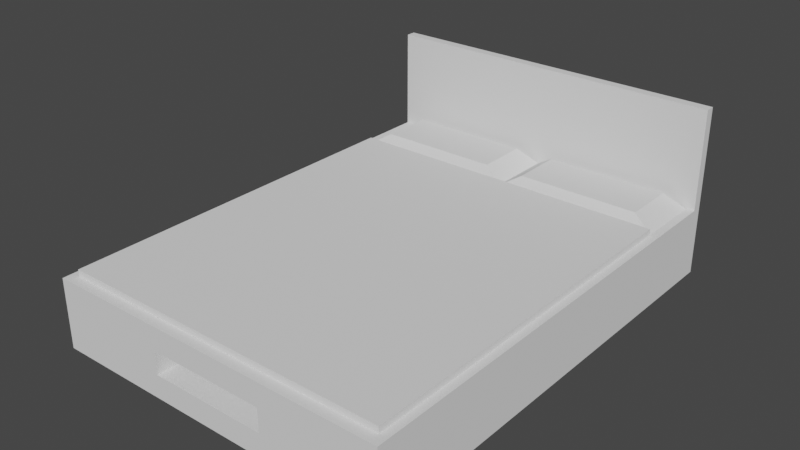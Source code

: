# Source: lozko.blend  (saved by Blender 3.0.42; exported with 4.5.12 LTS)
import bpy
from mathutils import Matrix  # noqa: F401  (used for matrix-valued properties, if any)

bpy.ops.wm.read_factory_settings(use_empty=True)
scene = bpy.context.scene
scene.name = 'Scene'

# ---- collections
col_collection = bpy.data.collections.new('Collection'); scene.collection.children.link(col_collection)

# ---- world
world_world = bpy.data.worlds.new('World'); scene.world = world_world
world_world.use_nodes = True; world_world.node_tree.nodes.clear()
_N = world_world.node_tree.nodes; _L = world_world.node_tree.links
n0 = _N.new('ShaderNodeOutputWorld'); n0.name = 'World Output'; n0.location = (300, 300)
n1 = _N.new('ShaderNodeBackground'); n1.name = 'Background'; n1.location = (10, 300)
n1.inputs[0].default_value = (0.05088, 0.05088, 0.05088, 1.0)
_L.new(n1.outputs[0], n0.inputs[0])
n0.is_active_output = True
world_world.color = (0.05088, 0.05088, 0.05088)
world_world.use_sun_shadow = False
world_world.sun_shadow_jitter_overblur = 0.0

# ---- meshes
me_cube_001 = bpy.data.meshes.new('Cube.001')
me_cube_001.from_pydata([(-1.0, -1.0, -1.0), (-1.0, -1.0, 1.0), (-1.0, 1.0, -1.0), (-1.0, 1.0, 1.0), (1.0, -1.0, -1.0), (1.0, -1.0, 1.0), (1.0, 1.0, -1.0), (1.0, 1.0, 1.0), (-1.0, 1.0, 3.899), (1.0, 1.0, 3.899), (-1.0, 0.9578, 1.0), (1.0, 0.9578, 1.0), (-1.0, 0.9578, 3.899), (1.0, 0.9578, 3.899), (-0.9535, -0.9535, 1.0), (-0.9535, 0.9535, 1.0), (0.9535, -0.9535, 1.0), (0.9535, 0.9535, 1.0), (-1.0, 0.6819, -1.0), (-1.0, 0.6819, 1.0), (0.9535, 0.6502, 1.0), (1.0, 0.6819, -1.0), (-0.9535, 0.6502, 1.0), (1.0, 0.6819, 1.0), (0.9535, 0.6502, 1.186), (0.9535, -0.9535, 1.186), (-0.9535, -0.9535, 1.186), (-0.9535, 0.6502, 1.186), (0.0, 0.9535, 1.0), (0.0, -0.9535, 1.0), (0.0, 0.6502, 1.0), (0.0, -0.9535, 1.186), (0.0, 0.6502, 1.186), (0.3333, -0.4265, -0.3333), (0.3333, -0.4265, 0.3333), (-0.3333, -0.4265, -0.3333), (-0.3333, -0.4265, 0.3333), (-0.8343, 0.6881, 1.0), (-0.8343, 0.9156, 1.0), (-0.1192, 0.9156, 1.0), (-0.1192, 0.6881, 1.0), (0.1192, 0.9156, 1.0), (0.8343, 0.9156, 1.0), (0.8343, 0.6881, 1.0), (0.1192, 0.6881, 1.0), (0.1192, 0.9156, 1.383), (0.8343, 0.9156, 1.383), (0.8343, 0.6881, 1.383), (0.1192, 0.6881, 1.383), (-0.8343, 0.6881, 1.383), (-0.8343, 0.9156, 1.383), (-0.1192, 0.9156, 1.383), (-0.1192, 0.6881, 1.383), (-1.0, -1.0, -0.3333), (-1.0, -1.0, 0.3333), (-1.0, 1.0, 0.3333), (-1.0, 1.0, -0.3333), (1.0, -1.0, 0.3333), (1.0, -1.0, -0.3333), (1.0, 1.0, 0.3333), (1.0, 1.0, -0.3333), (1.0, 0.6819, 0.3333), (1.0, 0.6819, -0.3333), (-1.0, 0.6819, 0.3333), (-1.0, 0.6819, -0.3333), (0.3333, 1.0, -1.0), (-0.3333, 1.0, -1.0), (-0.3333, -1.0, -1.0), (0.3333, -1.0, -1.0), (0.3333, -1.0, 1.0), (-0.3333, -1.0, 1.0), (0.3333, 0.6819, -1.0), (-0.3333, 0.6819, -1.0), (-0.3333, -1.0, 0.3333), (0.3333, -1.0, 0.3333), (-0.3333, -1.0, -0.3333), (0.3333, -1.0, -0.3333), (-0.3333, 1.0, -0.3333), (0.3333, 1.0, -0.3333), (-0.3333, 1.0, 0.3333), (0.3333, 1.0, 0.3333), (0.3333, -1.0, -0.3333), (-0.3333, -1.0, -0.3333), (0.3333, -1.0, 0.3333), (-0.3333, -1.0, 0.3333)], [], [(63, 19, 3, 55), (55, 3, 7, 59, 80, 79), (61, 23, 5, 57), (84, 70, 1, 54), (71, 21, 4, 68), (23, 7, 17, 20), (8, 3, 10, 12), (10, 11, 13, 12), (3, 7, 11, 10), (7, 9, 13, 11), (9, 8, 12, 13), (9, 7, 3, 8), (30, 22, 27, 32), (7, 3, 15, 28, 17), (19, 1, 14, 22), (1, 70, 69, 5, 16, 29, 14), (3, 19, 22, 15), (28, 15, 38, 39), (5, 23, 20, 16), (65, 6, 21, 71), (59, 7, 23, 61), (54, 1, 19, 63), (32, 27, 26, 31), (16, 20, 24, 25), (22, 14, 26, 27), (29, 16, 25, 31), (14, 29, 31, 26), (24, 32, 31, 25), (20, 17, 42, 43), (20, 30, 32, 24), (75, 76, 33, 35), (17, 28, 41, 42), (30, 20, 43, 44), (28, 30, 44, 41), (40, 39, 51, 52), (30, 28, 39, 40), (15, 22, 37, 38), (22, 30, 40, 37), (44, 43, 47, 48), (73, 75, 35, 36), (74, 73, 36, 34), (33, 34, 36, 35), (46, 45, 48, 47), (42, 41, 45, 46), (41, 44, 48, 45), (43, 42, 46, 47), (51, 50, 49, 52), (39, 38, 50, 51), (37, 40, 52, 49), (38, 37, 49, 50), (22, 15, 50, 49), (30, 22, 49, 52), (30, 20, 47, 48), (17, 20, 47, 46), (28, 17, 46, 45), (28, 30, 48, 45), (30, 28, 51, 52), (15, 28, 51, 50), (0, 53, 64, 18), (53, 54, 63, 64), (6, 60, 62, 21), (60, 59, 61, 62), (67, 82, 53, 0), (82, 84, 54, 53), (21, 62, 58, 4), (62, 61, 57, 58), (65, 78, 60, 6), (78, 80, 59, 60), (18, 64, 56, 2), (64, 63, 55, 56), (56, 55, 79, 77), (77, 79, 80, 78), (2, 56, 77, 66), (66, 77, 78, 65), (58, 57, 83, 81), (82, 81, 76, 75), (4, 58, 81, 68), (68, 81, 82, 67), (2, 66, 72, 18), (66, 65, 71, 72), (18, 72, 67, 0), (72, 71, 68, 67), (57, 5, 69, 83), (83, 69, 70, 84), (84, 82, 75, 73), (81, 83, 74, 76), (83, 84, 73, 74), (76, 74, 34, 33)])
_uv = me_cube_001.uv_layers.new(name='UVMap')
_uv.uv.foreach_set('vector', [0.5417, 0.2102, 0.625, 0.2102, 0.625, 0.25, 0.5417, 0.25, 0.5417, 0.25, 0.625, 0.25, 0.625, 0.5, 0.5417, 0.5, 0.5417, 0.4167, 0.5417, 0.3333, 0.5417, 0.5398, 0.625, 0.5398, 0.625, 0.75, 0.5417, 0.75, 0.5417, 0.9167, 0.625, 0.9167, 0.625, 1.0, 0.5417, 1.0, 0.2917, 0.5398, 0.375, 0.5398, 0.375, 0.75, 0.2917, 0.75, 0.625, 0.5398, 0.625, 0.5, 0.625, 0.5, 0.625, 0.5398, 0.0, 0.0, 0.0, 0.0, 0.0, 0.0, 0.0, 0.0, 0.625, 0.25, 0.625, 0.5, 0.625, 0.5, 0.625, 0.25, 0.625, 0.25, 0.625, 0.5, 0.625, 0.5, 0.625, 0.25, 0.0, 0.0, 0.0, 0.0, 0.0, 0.0, 0.0, 0.0, 0.0, 0.0, 0.0, 0.0, 0.0, 0.0, 0.0, 0.0, 0.0, 0.0, 0.0, 0.0, 0.0, 0.0, 0.0, 0.0, 0.75, 0.5398, 0.875, 0.5398, 0.875, 0.5398, 0.75, 0.5398, 0.625, 0.5, 0.625, 0.25, 0.625, 0.25, 0.625, 0.375, 0.625, 0.5, 0.625, 0.2102, 0.625, 0.0, 0.625, 0.0, 0.625, 0.2102, 0.625, 1.0, 0.625, 0.9167, 0.625, 0.8333, 0.625, 0.75, 0.625, 0.75, 0.625, 0.875, 0.625, 1.0, 0.625, 0.25, 0.625, 0.2102, 0.625, 0.2102, 0.625, 0.25, 0.625, 0.375, 0.625, 0.25, 0.625, 0.25, 0.625, 0.375, 0.625, 0.75, 0.625, 0.5398, 0.625, 0.5398, 0.625, 0.75, 0.2917, 0.5, 0.375, 0.5, 0.375, 0.5398, 0.2917, 0.5398, 0.5417, 0.5, 0.625, 0.5, 0.625, 0.5398, 0.5417, 0.5398, 0.5417, 0.0, 0.625, 0.0, 0.625, 0.2102, 0.5417, 0.2102, 0.75, 0.5398, 0.875, 0.5398, 0.875, 0.75, 0.75, 0.75, 0.625, 0.75, 0.625, 0.5398, 0.625, 0.5398, 0.625, 0.75, 0.625, 0.2102, 0.625, 0.0, 0.625, 0.0, 0.625, 0.2102, 0.625, 0.875, 0.625, 0.75, 0.625, 0.75, 0.625, 0.875, 0.625, 1.0, 0.625, 0.875, 0.625, 0.875, 0.625, 1.0, 0.625, 0.5398, 0.75, 0.5398, 0.75, 0.75, 0.625, 0.75, 0.625, 0.5398, 0.625, 0.5, 0.625, 0.5, 0.625, 0.5398, 0.625, 0.5398, 0.75, 0.5398, 0.75, 0.5398, 0.625, 0.5398, 0.4583, 0.9167, 0.4583, 0.8333, 0.4583, 0.8333, 0.4583, 0.9167, 0.625, 0.5, 0.625, 0.375, 0.625, 0.375, 0.625, 0.5, 0.75, 0.5398, 0.625, 0.5398, 0.625, 0.5398, 0.75, 0.5398, 0.75, 0.5, 0.75, 0.5398, 0.75, 0.5398, 0.75, 0.5, 0.75, 0.5398, 0.75, 0.5, 0.75, 0.5, 0.75, 0.5398, 0.75, 0.5398, 0.75, 0.5, 0.75, 0.5, 0.75, 0.5398, 0.625, 0.25, 0.625, 0.2102, 0.625, 0.2102, 0.625, 0.25, 0.875, 0.5398, 0.75, 0.5398, 0.75, 0.5398, 0.875, 0.5398, 0.75, 0.5398, 0.625, 0.5398, 0.625, 0.5398, 0.75, 0.5398, 0.5417, 0.9167, 0.4583, 0.9167, 0.4583, 0.9167, 0.5417, 0.9167, 0.5417, 0.8333, 0.5417, 0.9167, 0.5417, 0.9167, 0.5417, 0.8333, 0.4583, 0.8333, 0.5417, 0.8333, 0.5417, 0.9167, 0.4583, 0.9167, 0.625, 0.5, 0.75, 0.5, 0.75, 0.5398, 0.625, 0.5398, 0.625, 0.5, 0.625, 0.375, 0.625, 0.375, 0.625, 0.5, 0.75, 0.5, 0.75, 0.5398, 0.75, 0.5398, 0.75, 0.5, 0.625, 0.5398, 0.625, 0.5, 0.625, 0.5, 0.625, 0.5398, 0.75, 0.5, 0.875, 0.5, 0.875, 0.5398, 0.75, 0.5398, 0.625, 0.375, 0.625, 0.25, 0.625, 0.25, 0.625, 0.375, 0.875, 0.5398, 0.75, 0.5398, 0.75, 0.5398, 0.875, 0.5398, 0.625, 0.25, 0.625, 0.2102, 0.625, 0.2102, 0.625, 0.25, 0.625, 0.2102, 0.625, 0.25, 0.875, 0.5, 0.875, 0.5398, 0.75, 0.5398, 0.875, 0.5398, 0.875, 0.5398, 0.75, 0.5398, 0.75, 0.5398, 0.625, 0.5398, 0.625, 0.5398, 0.75, 0.5398, 0.625, 0.5, 0.625, 0.5398, 0.625, 0.5398, 0.625, 0.5, 0.625, 0.375, 0.625, 0.5, 0.625, 0.5, 0.75, 0.5, 0.75, 0.5, 0.75, 0.5398, 0.75, 0.5398, 0.75, 0.5, 0.75, 0.5398, 0.75, 0.5, 0.75, 0.5, 0.75, 0.5398, 0.625, 0.25, 0.625, 0.375, 0.75, 0.5, 0.875, 0.5, 0.375, 0.0, 0.4583, 0.0, 0.4583, 0.2102, 0.375, 0.2102, 0.4583, 0.0, 0.5417, 0.0, 0.5417, 0.2102, 0.4583, 0.2102, 0.375, 0.5, 0.4583, 0.5, 0.4583, 0.5398, 0.375, 0.5398, 0.4583, 0.5, 0.5417, 0.5, 0.5417, 0.5398, 0.4583, 0.5398, 0.375, 0.9167, 0.4583, 0.9167, 0.4583, 1.0, 0.375, 1.0, 0.4583, 0.9167, 0.5417, 0.9167, 0.5417, 1.0, 0.4583, 1.0, 0.375, 0.5398, 0.4583, 0.5398, 0.4583, 0.75, 0.375, 0.75, 0.4583, 0.5398, 0.5417, 0.5398, 0.5417, 0.75, 0.4583, 0.75, 0.375, 0.4167, 0.4583, 0.4167, 0.4583, 0.5, 0.375, 0.5, 0.4583, 0.4167, 0.5417, 0.4167, 0.5417, 0.5, 0.4583, 0.5, 0.375, 0.2102, 0.4583, 0.2102, 0.4583, 0.25, 0.375, 0.25, 0.4583, 0.2102, 0.5417, 0.2102, 0.5417, 0.25, 0.4583, 0.25, 0.4583, 0.25, 0.5417, 0.25, 0.5417, 0.3333, 0.4583, 0.3333, 0.4583, 0.3333, 0.5417, 0.3333, 0.5417, 0.4167, 0.4583, 0.4167, 0.375, 0.25, 0.4583, 0.25, 0.4583, 0.3333, 0.375, 0.3333, 0.375, 0.3333, 0.4583, 0.3333, 0.4583, 0.4167, 0.375, 0.4167, 0.4583, 0.75, 0.5417, 0.75, 0.5417, 0.8333, 0.4583, 0.8333, 0.4583, 0.9167, 0.4583, 0.8333, 0.4583, 0.8333, 0.4583, 0.9167, 0.375, 0.75, 0.4583, 0.75, 0.4583, 0.8333, 0.375, 0.8333, 0.375, 0.8333, 0.4583, 0.8333, 0.4583, 0.9167, 0.375, 0.9167, 0.125, 0.5, 0.2083, 0.5, 0.2083, 0.5398, 0.125, 0.5398, 0.2083, 0.5, 0.2917, 0.5, 0.2917, 0.5398, 0.2083, 0.5398, 0.125, 0.5398, 0.2083, 0.5398, 0.2083, 0.75, 0.125, 0.75, 0.2083, 0.5398, 0.2917, 0.5398, 0.2917, 0.75, 0.2083, 0.75, 0.5417, 0.75, 0.625, 0.75, 0.625, 0.8333, 0.5417, 0.8333, 0.5417, 0.8333, 0.625, 0.8333, 0.625, 0.9167, 0.5417, 0.9167, 0.5417, 0.9167, 0.4583, 0.9167, 0.4583, 0.9167, 0.5417, 0.9167, 0.4583, 0.8333, 0.5417, 0.8333, 0.5417, 0.8333, 0.4583, 0.8333, 0.5417, 0.8333, 0.5417, 0.9167, 0.5417, 0.9167, 0.5417, 0.8333, 0.4583, 0.8333, 0.5417, 0.8333, 0.5417, 0.8333, 0.4583, 0.8333])
me_cube_001.use_remesh_fix_poles = True
me_cube_001.use_remesh_preserve_attributes = False
me_cube_001.update()

# ---- objects
ob_cube = bpy.data.objects.new('Cube', me_cube_001)

# ---- transforms, parenting, visibility, modifiers, constraints
ob_cube.location = (0.0, 0.0, 0.0)
ob_cube.scale = (1.5, 2.0, 0.3)

# ---- collection membership
col_collection.objects.link(ob_cube)

# ---- scene / render settings (as saved in the file)
scene.frame_start = 1; scene.frame_end = 250; scene.frame_set(2)
scene.render.engine = 'BLENDER_EEVEE_NEXT'
scene.cycles.sampling_pattern = 'TABULATED_SOBOL'
scene.cycles.use_light_tree = False
scene.view_settings.view_transform = 'Filmic'
bpy.context.view_layer.update()

# ---- added for rendering (the .blend has no active camera and no usable light): camera, sun
cam_auto = bpy.data.cameras.new('AutoCamera')
cam_auto.lens = 50.0
cam_auto.sensor_width = 36.0
cam_auto.clip_end = 1000.0
ob_auto_camera = bpy.data.objects.new('AutoCamera', cam_auto)
scene.collection.objects.link(ob_auto_camera)
ob_auto_camera.location = (4.82182, -5.78618, 4.29227)
ob_auto_camera.rotation_euler = (1.09748, -7.21219e-08, 0.694738)
scene.camera = ob_auto_camera
light_auto_sun = bpy.data.lights.new('AutoSun', 'SUN')
light_auto_sun.energy = 3.0
light_auto_sun.angle = 0.0523599
ob_auto_sun = bpy.data.objects.new('AutoSun', light_auto_sun)
scene.collection.objects.link(ob_auto_sun)
ob_auto_sun.rotation_euler = (0.872665, 0.174533, 0.523599)
bpy.context.view_layer.update()
